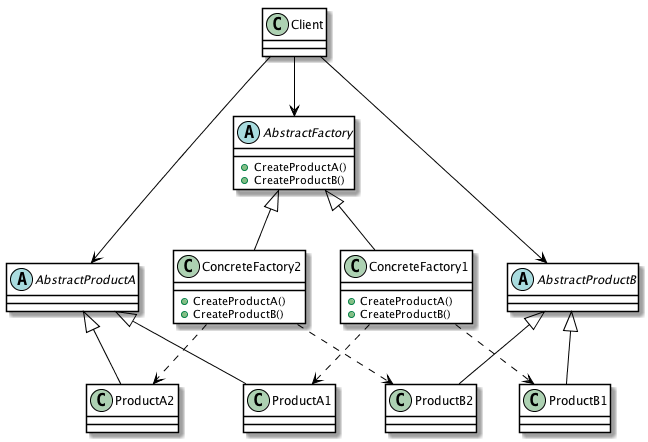

The diagram above was rendered by PlantUML. Its source (embedded in the PNG):
@startuml

skinparam classBackgroundColor white
skinparam classBorderColor black
skinparam classArrowColor black
skinparam noteBackgroundColor white
skinparam noteBorderColor black

class Client

abstract AbstractProductA

class ProductA1

class ProductA2

abstract AbstractProductB

class ProductB1

class ProductB2

abstract AbstractFactory {
  +CreateProductA()
  +CreateProductB()
}

class ConcreteFactory1 {
  +CreateProductA()
  +CreateProductB()
}

class ConcreteFactory2 {
  +CreateProductA()
  +CreateProductB()
}

Client --> AbstractProductA
AbstractProductA <|-- ProductA1
AbstractProductA <|-- ProductA2
Client --> AbstractProductB
AbstractProductB <|-- ProductB1
AbstractProductB <|-- ProductB2
Client --> AbstractFactory
AbstractFactory <|-- ConcreteFactory1
AbstractFactory <|-- ConcreteFactory2
ConcreteFactory1 ..> ProductA1
ConcreteFactory1 ..> ProductB1
ConcreteFactory2 ..> ProductA2
ConcreteFactory2 ..> ProductB2

@enduml